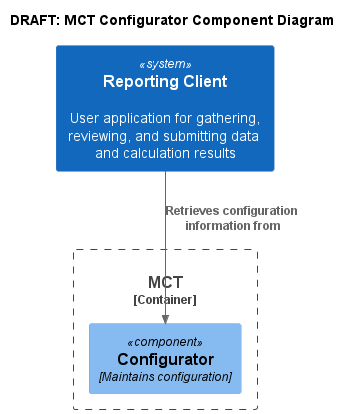

The diagram above was rendered by PlantUML. Its source (embedded in the PNG):
@startuml "component-mct-configurator"
!includeurl https://raw.githubusercontent.com/RicardoNiepel/C4-PlantUML/master/C4_Component.puml
' uncomment the following line and comment the first to use locally
' !include C4_Context.puml

skinparam backgroundColor #FFFFFF

title DRAFT: MCT Configurator Component Diagram

System(rc, "Reporting Client", "User application for gathering, reviewing, and submitting data and calculation results")

Container_Boundary(mct, "MCT") {
    Component(config, "Configurator", "Maintains configuration")
    Rel(rc, config, "Retrieves configuration information from")
}

@enduml